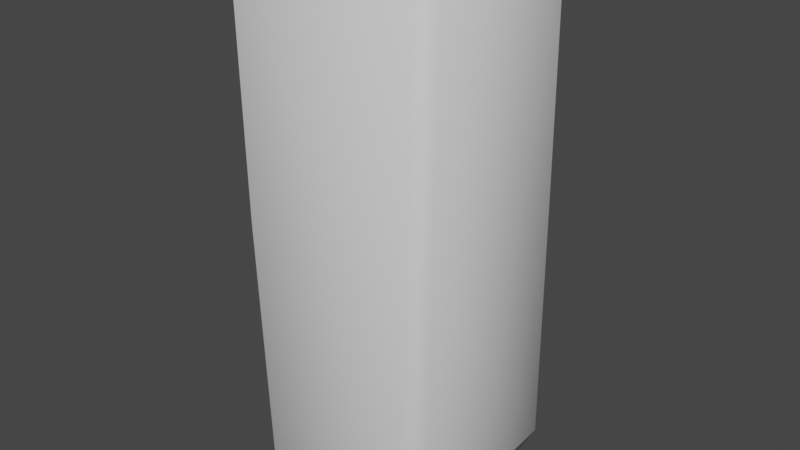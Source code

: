 # Source: 2MLog.blend  (saved by Blender 4.3.32; exported with 4.5.12 LTS)
import bpy
from mathutils import Matrix  # noqa: F401  (used for matrix-valued properties, if any)

bpy.ops.wm.read_factory_settings(use_empty=True)
scene = bpy.context.scene
scene.name = 'Scene'

# ---- world
world_world = bpy.data.worlds.new('World'); scene.world = world_world
world_world.use_nodes = True; world_world.node_tree.nodes.clear()
_N = world_world.node_tree.nodes; _L = world_world.node_tree.links
n0 = _N.new('ShaderNodeOutputWorld'); n0.name = 'World Output'; n0.location = (300, 300)
n1 = _N.new('ShaderNodeBackground'); n1.name = 'Background'; n1.location = (10, 300)
n1.inputs[0].default_value = (0.05088, 0.05088, 0.05088, 1.0)
_L.new(n1.outputs[0], n0.inputs[0])
n0.is_active_output = True
world_world.color = (0.05088, 0.05088, 0.05088)
world_world.use_sun_shadow = False
world_world.sun_shadow_jitter_overblur = 0.0

# ---- meshes
me_cube = bpy.data.meshes.new('Cube')
me_cube.from_pydata([(-0.3035, -0.3065, 0.001374), (-0.3035, -0.3576, 0.1036), (-0.3546, -0.3065, 0.1036), (-0.3342, -0.3809, 1.855), (-0.3342, -0.3298, 1.957), (-0.3853, -0.3298, 1.855), (-0.3242, 0.3213, -0.01527), (-0.3753, 0.3213, 0.08692), (-0.3242, 0.3724, 0.08692), (-0.325, 0.2987, 1.998), (-0.325, 0.3596, 1.891), (-0.3761, 0.3085, 1.891), (0.321, -0.3334, -0.02006), (0.3721, -0.3334, 0.08213), (0.321, -0.3845, 0.08213), (0.3355, -0.3109, 1.998), (0.3355, -0.362, 1.896), (0.3866, -0.3109, 1.896), (0.3239, 0.3288, 0.02448), (0.3239, 0.3799, 0.1267), (0.375, 0.3288, 0.1267), (0.3239, 0.2994, 1.985), (0.375, 0.3092, 1.878), (0.3239, 0.3603, 1.878), (-0.3232, -0.3768, 1.045), (-0.3743, -0.3257, 1.045), (-0.3483, 0.3612, 0.9939), (-0.3994, 0.3101, 0.9939), (0.3688, 0.3314, 1.039), (0.3177, 0.3825, 1.039), (0.3405, -0.3871, 1.021), (0.3916, -0.336, 1.021)], [], [(30, 16, 3, 24), (28, 22, 17, 31), (21, 9, 4, 15), (25, 5, 11, 27), (26, 10, 23, 29), (0, 1, 2), (3, 4, 5), (6, 7, 8), (9, 10, 11), (12, 13, 14), (15, 16, 17), (18, 19, 20), (21, 22, 23), (6, 0, 2, 7), (24, 3, 5, 25), (4, 9, 11, 5), (26, 8, 7, 27), (18, 6, 8, 19), (9, 21, 23, 10), (28, 20, 19, 29), (12, 18, 20, 13), (21, 15, 17, 22), (30, 14, 13, 31), (0, 12, 14, 1), (15, 4, 3, 16), (6, 18, 12, 0), (16, 30, 31, 17), (22, 28, 29, 23), (10, 26, 27, 11), (1, 24, 25, 2), (8, 26, 29, 19), (2, 25, 27, 7), (20, 28, 31, 13), (14, 30, 24, 1)])
me_cube.polygons.foreach_set('use_smooth', [True] * 34)
_uv = me_cube.uv_layers.new(name='UVMap')
_uv.uv.foreach_set('vector', [0.6241, 0.512, 0.8962, 0.5109, 0.8857, 0.7192, 0.6338, 0.7184, 0.6302, 0.2876, 0.8914, 0.2954, 0.8963, 0.4883, 0.6241, 0.4953, 0.3003, 0.6871, 0.09859, 0.691, 0.09164, 0.4953, 0.3003, 0.4973, 0.6332, 0.7355, 0.8851, 0.7361, 0.8948, 0.9346, 0.6158, 0.9333, 0.6154, 0.0622, 0.8944, 0.06947, 0.8905, 0.2713, 0.6292, 0.2694, 0.3083, 0.7386, 0.3402, 0.7229, 0.3402, 0.7392, 0.8851, 0.7198, 0.9168, 0.7359, 0.8851, 0.7361, 0.3017, 0.06963, 0.3335, 0.05374, 0.3332, 0.06969, 0.928, 0.06941, 0.8944, 0.06947, 0.8947, 0.05352, 0.3003, 0.5218, 0.3319, 0.5056, 0.3321, 0.5211, 0.928, 0.5109, 0.8962, 0.5109, 0.8961, 0.4953, 0.3147, 0.2871, 0.3465, 0.2713, 0.3465, 0.2876, 0.9246, 0.2981, 0.8914, 0.2954, 0.8914, 0.2791, 0.3017, 0.934, 0.3083, 0.7386, 0.3402, 0.7392, 0.3336, 0.9346, 0.6332, 0.7192, 0.8851, 0.7198, 0.8851, 0.7361, 0.6332, 0.7355, 0.9168, 0.7359, 0.928, 0.9314, 0.8948, 0.9346, 0.8851, 0.7361, 0.6154, 0.0622, 0.3332, 0.06969, 0.3335, 0.05374, 0.6157, 0.04625, 0.314, 0.2713, 0.3017, 0.06963, 0.3332, 0.06969, 0.3455, 0.2713, 0.928, 0.06941, 0.9241, 0.2713, 0.8905, 0.2713, 0.8944, 0.06947, 0.6302, 0.2876, 0.3465, 0.2876, 0.3465, 0.2713, 0.6302, 0.2713, 0.3002, 0.493, 0.3147, 0.2871, 0.3465, 0.2876, 0.332, 0.4935, 0.9246, 0.2981, 0.928, 0.488, 0.8963, 0.4883, 0.8914, 0.2954, 0.6241, 0.512, 0.3321, 0.5211, 0.3319, 0.5056, 0.6239, 0.4965, 0.309, 0.7161, 0.3003, 0.5218, 0.3321, 0.5211, 0.3408, 0.7155, 0.928, 0.5109, 0.9175, 0.7192, 0.8857, 0.7192, 0.8962, 0.5109, 0.2981, 0.04625, 0.3017, 0.248, 0.09544, 0.248, 0.103, 0.05383, 0.8962, 0.5109, 0.6241, 0.512, 0.6239, 0.4965, 0.8961, 0.4953, 0.8914, 0.2954, 0.6302, 0.2876, 0.6302, 0.2713, 0.8914, 0.2791, 0.8944, 0.06947, 0.6154, 0.0622, 0.6157, 0.04625, 0.8947, 0.05352, 0.3402, 0.7229, 0.6332, 0.7192, 0.6332, 0.7355, 0.3402, 0.7392, 0.3332, 0.06969, 0.6154, 0.0622, 0.6292, 0.2694, 0.3455, 0.2713, 0.3402, 0.7392, 0.6332, 0.7355, 0.6158, 0.9333, 0.3336, 0.9346, 0.3465, 0.2876, 0.6302, 0.2876, 0.6241, 0.4953, 0.332, 0.4935, 0.3321, 0.5211, 0.6241, 0.512, 0.6338, 0.7184, 0.3408, 0.7155])
me_cube.materials.append(None)
me_cube.auto_texspace = False
me_cube.update()

# ---- objects
ob_2mlog_col = bpy.data.objects.new('2MLog-col', me_cube)

# ---- transforms, parenting, visibility, modifiers, constraints
ob_2mlog_col.location = (0.0, 0.0, 0.0)

# ---- collection membership
scene.collection.objects.link(ob_2mlog_col)

# ---- scene / render settings (as saved in the file)
scene.frame_start = 1; scene.frame_end = 250; scene.frame_set(1)
scene.render.engine = 'BLENDER_EEVEE_NEXT'
scene.view_settings.view_transform = 'Filmic'
bpy.context.view_layer.update()

# ---- added for rendering (the .blend has no active camera and no usable light): camera, sun
cam_auto = bpy.data.cameras.new('AutoCamera')
cam_auto.lens = 50.0
cam_auto.sensor_width = 36.0
cam_auto.clip_end = 1000.0
ob_auto_camera = bpy.data.objects.new('AutoCamera', cam_auto)
scene.collection.objects.link(ob_auto_camera)
ob_auto_camera.location = (2.12425, -2.55612, 2.69156)
ob_auto_camera.rotation_euler = (1.09748, -7.21219e-08, 0.694738)
scene.camera = ob_auto_camera
light_auto_sun = bpy.data.lights.new('AutoSun', 'SUN')
light_auto_sun.energy = 3.0
light_auto_sun.angle = 0.0523599
ob_auto_sun = bpy.data.objects.new('AutoSun', light_auto_sun)
scene.collection.objects.link(ob_auto_sun)
ob_auto_sun.rotation_euler = (0.872665, 0.174533, 0.523599)
bpy.context.view_layer.update()
